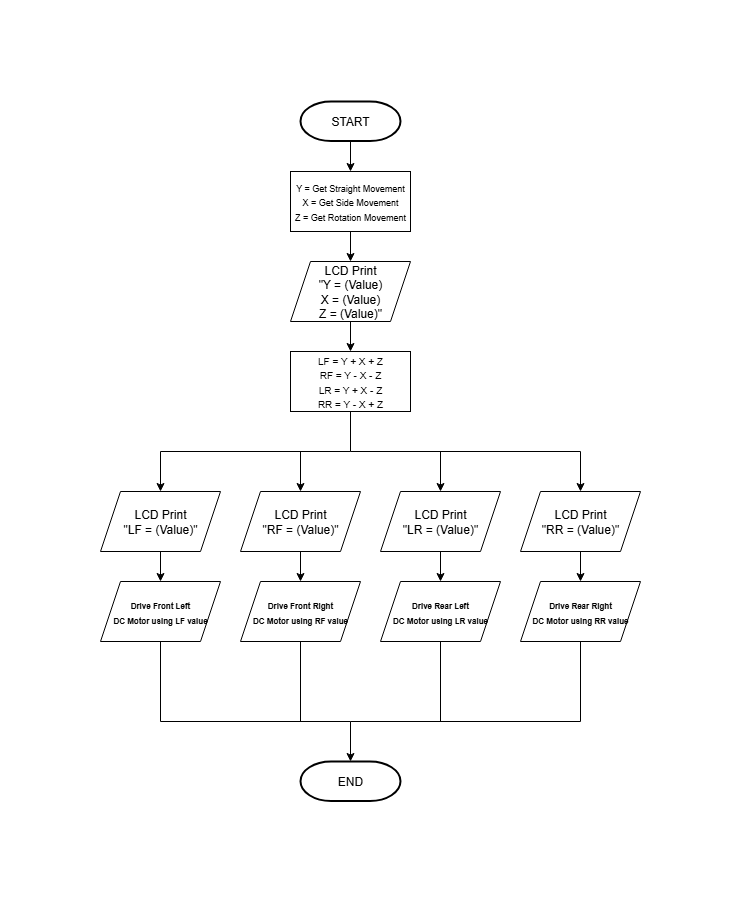

The diagram above was exported from draw.io. Its source (the exported page's mxGraphModel, read from the mxfile embedded in the PNG):
<mxGraphModel dx="1034" dy="570" grid="1" gridSize="10" guides="1" tooltips="1" connect="1" arrows="1" fold="1" page="1" pageScale="1" pageWidth="850" pageHeight="1100" math="0" shadow="0">
  <root>
    <mxCell id="0" />
    <mxCell id="1" parent="0" />
    <mxCell id="oslNH_KDB_mQE5neO9JW-3" value="&lt;font style=&quot;font-size: 9px;&quot;&gt;Y = Get Straight Movement&lt;/font&gt;&lt;div&gt;&lt;font style=&quot;font-size: 9px;&quot;&gt;X = Get Side Movement&lt;/font&gt;&lt;/div&gt;&lt;div&gt;&lt;font style=&quot;font-size: 9px;&quot;&gt;Z = Get Rotation Movement&lt;/font&gt;&lt;/div&gt;" style="rounded=0;whiteSpace=wrap;html=1;" parent="1" vertex="1">
      <mxGeometry x="260" y="170" width="120" height="60" as="geometry" />
    </mxCell>
    <mxCell id="oslNH_KDB_mQE5neO9JW-4" value="&lt;div style=&quot;&quot;&gt;&lt;font style=&quot;font-size: 10px;&quot;&gt;LF = Y + X + Z&lt;/font&gt;&lt;/div&gt;&lt;div style=&quot;&quot;&gt;&lt;span style=&quot;background-color: transparent; color: light-dark(rgb(0, 0, 0), rgb(255, 255, 255));&quot;&gt;&lt;font style=&quot;font-size: 10px;&quot;&gt;RF = Y - X - Z&lt;/font&gt;&lt;/span&gt;&lt;/div&gt;&lt;div style=&quot;&quot;&gt;&lt;span style=&quot;background-color: transparent; color: light-dark(rgb(0, 0, 0), rgb(255, 255, 255));&quot;&gt;&lt;font style=&quot;font-size: 10px;&quot;&gt;LR = Y + X - Z&lt;/font&gt;&lt;/span&gt;&lt;/div&gt;&lt;div style=&quot;&quot;&gt;&lt;span style=&quot;background-color: transparent; color: light-dark(rgb(0, 0, 0), rgb(255, 255, 255));&quot;&gt;&lt;font style=&quot;font-size: 10px;&quot;&gt;RR = Y - X + Z&lt;/font&gt;&lt;/span&gt;&lt;/div&gt;" style="rounded=0;whiteSpace=wrap;html=1;align=center;" parent="1" vertex="1">
      <mxGeometry x="260" y="350" width="120" height="60" as="geometry" />
    </mxCell>
    <mxCell id="oslNH_KDB_mQE5neO9JW-6" value="&lt;font style=&quot;font-size: 8px;&quot;&gt;&lt;b&gt;Drive Front Left&lt;/b&gt;&lt;/font&gt;&lt;div&gt;&lt;b style=&quot;font-size: 8px; background-color: transparent; color: light-dark(rgb(0, 0, 0), rgb(255, 255, 255));&quot;&gt;DC Motor using LF value&lt;/b&gt;&lt;/div&gt;" style="shape=parallelogram;perimeter=parallelogramPerimeter;whiteSpace=wrap;html=1;fixedSize=1;" parent="1" vertex="1">
      <mxGeometry x="70" y="580" width="120" height="60" as="geometry" />
    </mxCell>
    <mxCell id="oslNH_KDB_mQE5neO9JW-7" value="&lt;font style=&quot;font-size: 8px;&quot;&gt;&lt;b&gt;Drive Front Right&lt;/b&gt;&lt;/font&gt;&lt;div&gt;&lt;b style=&quot;font-size: 8px; background-color: transparent; color: light-dark(rgb(0, 0, 0), rgb(255, 255, 255));&quot;&gt;DC Motor using RF value&lt;/b&gt;&lt;/div&gt;" style="shape=parallelogram;perimeter=parallelogramPerimeter;whiteSpace=wrap;html=1;fixedSize=1;" parent="1" vertex="1">
      <mxGeometry x="210" y="580" width="120" height="60" as="geometry" />
    </mxCell>
    <mxCell id="oslNH_KDB_mQE5neO9JW-8" value="&lt;font style=&quot;font-size: 8px;&quot;&gt;&lt;b&gt;Drive Rear Left&lt;/b&gt;&lt;/font&gt;&lt;div&gt;&lt;b style=&quot;font-size: 8px; background-color: transparent; color: light-dark(rgb(0, 0, 0), rgb(255, 255, 255));&quot;&gt;DC Motor using LR value&lt;/b&gt;&lt;/div&gt;" style="shape=parallelogram;perimeter=parallelogramPerimeter;whiteSpace=wrap;html=1;fixedSize=1;" parent="1" vertex="1">
      <mxGeometry x="350" y="580" width="120" height="60" as="geometry" />
    </mxCell>
    <mxCell id="oslNH_KDB_mQE5neO9JW-9" value="&lt;font style=&quot;font-size: 8px;&quot;&gt;&lt;b&gt;Drive Rear Right&lt;/b&gt;&lt;/font&gt;&lt;div&gt;&lt;b style=&quot;font-size: 8px; background-color: transparent; color: light-dark(rgb(0, 0, 0), rgb(255, 255, 255));&quot;&gt;DC Motor using RR value&lt;/b&gt;&lt;/div&gt;" style="shape=parallelogram;perimeter=parallelogramPerimeter;whiteSpace=wrap;html=1;fixedSize=1;" parent="1" vertex="1">
      <mxGeometry x="490" y="580" width="120" height="60" as="geometry" />
    </mxCell>
    <mxCell id="oslNH_KDB_mQE5neO9JW-10" value="" style="endArrow=classic;html=1;rounded=0;exitX=0.5;exitY=1;exitDx=0;exitDy=0;" parent="1" source="oslNH_KDB_mQE5neO9JW-3" edge="1">
      <mxGeometry width="50" height="50" relative="1" as="geometry">
        <mxPoint x="240" y="350" as="sourcePoint" />
        <mxPoint x="320" y="260" as="targetPoint" />
      </mxGeometry>
    </mxCell>
    <mxCell id="oslNH_KDB_mQE5neO9JW-19" value="" style="endArrow=classic;html=1;rounded=0;exitX=0.5;exitY=1;exitDx=0;exitDy=0;entryX=0.5;entryY=0;entryDx=0;entryDy=0;" parent="1" target="oslNH_KDB_mQE5neO9JW-4" edge="1">
      <mxGeometry width="50" height="50" relative="1" as="geometry">
        <mxPoint x="320" y="320" as="sourcePoint" />
        <mxPoint x="420" y="400" as="targetPoint" />
      </mxGeometry>
    </mxCell>
    <mxCell id="oslNH_KDB_mQE5neO9JW-29" value="" style="endArrow=classic;html=1;rounded=0;exitX=0.5;exitY=1;exitDx=0;exitDy=0;" parent="1" edge="1">
      <mxGeometry width="50" height="50" relative="1" as="geometry">
        <mxPoint x="130" y="640" as="sourcePoint" />
        <mxPoint x="320" y="760" as="targetPoint" />
        <Array as="points">
          <mxPoint x="130" y="720" />
          <mxPoint x="320" y="720" />
        </Array>
      </mxGeometry>
    </mxCell>
    <mxCell id="oslNH_KDB_mQE5neO9JW-31" value="" style="endArrow=none;html=1;rounded=0;exitX=0.5;exitY=1;exitDx=0;exitDy=0;" parent="1" edge="1">
      <mxGeometry width="50" height="50" relative="1" as="geometry">
        <mxPoint x="270" y="640" as="sourcePoint" />
        <mxPoint x="270" y="720" as="targetPoint" />
      </mxGeometry>
    </mxCell>
    <mxCell id="oslNH_KDB_mQE5neO9JW-32" value="" style="endArrow=none;html=1;rounded=0;exitX=0.5;exitY=1;exitDx=0;exitDy=0;" parent="1" edge="1">
      <mxGeometry width="50" height="50" relative="1" as="geometry">
        <mxPoint x="550" y="640" as="sourcePoint" />
        <mxPoint x="320" y="720" as="targetPoint" />
        <Array as="points">
          <mxPoint x="550" y="720" />
        </Array>
      </mxGeometry>
    </mxCell>
    <mxCell id="oslNH_KDB_mQE5neO9JW-33" value="" style="endArrow=none;html=1;rounded=0;exitX=0.5;exitY=1;exitDx=0;exitDy=0;" parent="1" edge="1">
      <mxGeometry width="50" height="50" relative="1" as="geometry">
        <mxPoint x="410" y="640" as="sourcePoint" />
        <mxPoint x="410" y="720" as="targetPoint" />
      </mxGeometry>
    </mxCell>
    <mxCell id="oslNH_KDB_mQE5neO9JW-35" value="LCD Print&lt;div&gt;&quot;LF = (Value)&lt;span style=&quot;background-color: transparent; color: light-dark(rgb(0, 0, 0), rgb(255, 255, 255));&quot;&gt;&quot;&lt;/span&gt;&lt;/div&gt;" style="shape=parallelogram;perimeter=parallelogramPerimeter;whiteSpace=wrap;html=1;fixedSize=1;" parent="1" vertex="1">
      <mxGeometry x="70" y="490" width="120" height="60" as="geometry" />
    </mxCell>
    <mxCell id="oslNH_KDB_mQE5neO9JW-37" value="LCD Print&lt;div&gt;&quot;LR = (Value)&lt;span style=&quot;background-color: transparent; color: light-dark(rgb(0, 0, 0), rgb(255, 255, 255));&quot;&gt;&quot;&lt;/span&gt;&lt;/div&gt;" style="shape=parallelogram;perimeter=parallelogramPerimeter;whiteSpace=wrap;html=1;fixedSize=1;" parent="1" vertex="1">
      <mxGeometry x="350" y="490" width="120" height="60" as="geometry" />
    </mxCell>
    <mxCell id="oslNH_KDB_mQE5neO9JW-38" value="LCD Print&lt;div&gt;&quot;RR = (Value)&lt;span style=&quot;background-color: transparent; color: light-dark(rgb(0, 0, 0), rgb(255, 255, 255));&quot;&gt;&quot;&lt;/span&gt;&lt;/div&gt;" style="shape=parallelogram;perimeter=parallelogramPerimeter;whiteSpace=wrap;html=1;fixedSize=1;" parent="1" vertex="1">
      <mxGeometry x="490" y="490" width="120" height="60" as="geometry" />
    </mxCell>
    <mxCell id="oslNH_KDB_mQE5neO9JW-39" value="LCD Print&lt;div&gt;&quot;Y =&amp;nbsp;&lt;span style=&quot;background-color: transparent; color: light-dark(rgb(0, 0, 0), rgb(255, 255, 255));&quot;&gt;(Value)&lt;/span&gt;&lt;/div&gt;&lt;div&gt;X =&amp;nbsp;&lt;span style=&quot;background-color: transparent; color: light-dark(rgb(0, 0, 0), rgb(255, 255, 255));&quot;&gt;(Value)&lt;/span&gt;&lt;/div&gt;&lt;div&gt;Z = (Value)&quot;&lt;/div&gt;" style="shape=parallelogram;perimeter=parallelogramPerimeter;whiteSpace=wrap;html=1;fixedSize=1;" parent="1" vertex="1">
      <mxGeometry x="260" y="260" width="120" height="60" as="geometry" />
    </mxCell>
    <mxCell id="oslNH_KDB_mQE5neO9JW-40" value="" style="endArrow=classic;html=1;rounded=0;exitX=0.5;exitY=1;exitDx=0;exitDy=0;entryX=0.5;entryY=0;entryDx=0;entryDy=0;" parent="1" target="oslNH_KDB_mQE5neO9JW-3" edge="1">
      <mxGeometry width="50" height="50" relative="1" as="geometry">
        <mxPoint x="320" y="139" as="sourcePoint" />
        <mxPoint x="290" y="240" as="targetPoint" />
      </mxGeometry>
    </mxCell>
    <mxCell id="oslNH_KDB_mQE5neO9JW-43" value="START" style="strokeWidth=2;html=1;shape=mxgraph.flowchart.terminator;whiteSpace=wrap;" parent="1" vertex="1">
      <mxGeometry x="270" y="100" width="100" height="39.5" as="geometry" />
    </mxCell>
    <mxCell id="oslNH_KDB_mQE5neO9JW-44" value="END" style="strokeWidth=2;html=1;shape=mxgraph.flowchart.terminator;whiteSpace=wrap;" parent="1" vertex="1">
      <mxGeometry x="270" y="760" width="100" height="39.5" as="geometry" />
    </mxCell>
    <mxCell id="oslNH_KDB_mQE5neO9JW-36" value="LCD Print&lt;div&gt;&quot;RF = (Value)&lt;span style=&quot;background-color: transparent; color: light-dark(rgb(0, 0, 0), rgb(255, 255, 255));&quot;&gt;&quot;&lt;/span&gt;&lt;/div&gt;" style="shape=parallelogram;perimeter=parallelogramPerimeter;whiteSpace=wrap;html=1;fixedSize=1;" parent="1" vertex="1">
      <mxGeometry x="210" y="490" width="120" height="60" as="geometry" />
    </mxCell>
    <mxCell id="tnqzivb77UbeHxif7iLe-2" value="" style="endArrow=classic;html=1;rounded=0;exitX=0.5;exitY=1;exitDx=0;exitDy=0;entryX=0.5;entryY=0;entryDx=0;entryDy=0;" parent="1" source="oslNH_KDB_mQE5neO9JW-4" target="oslNH_KDB_mQE5neO9JW-35" edge="1">
      <mxGeometry width="50" height="50" relative="1" as="geometry">
        <mxPoint x="300" y="560" as="sourcePoint" />
        <mxPoint x="350" y="510" as="targetPoint" />
        <Array as="points">
          <mxPoint x="320" y="450" />
          <mxPoint x="130" y="450" />
        </Array>
      </mxGeometry>
    </mxCell>
    <mxCell id="tnqzivb77UbeHxif7iLe-3" value="" style="endArrow=classic;html=1;rounded=0;entryX=0.5;entryY=0;entryDx=0;entryDy=0;" parent="1" target="oslNH_KDB_mQE5neO9JW-36" edge="1">
      <mxGeometry width="50" height="50" relative="1" as="geometry">
        <mxPoint x="270" y="450" as="sourcePoint" />
        <mxPoint x="350" y="510" as="targetPoint" />
      </mxGeometry>
    </mxCell>
    <mxCell id="tnqzivb77UbeHxif7iLe-4" value="" style="endArrow=classic;html=1;rounded=0;entryX=0.5;entryY=0;entryDx=0;entryDy=0;" parent="1" target="oslNH_KDB_mQE5neO9JW-38" edge="1">
      <mxGeometry width="50" height="50" relative="1" as="geometry">
        <mxPoint x="320" y="450" as="sourcePoint" />
        <mxPoint x="350" y="510" as="targetPoint" />
        <Array as="points">
          <mxPoint x="550" y="450" />
        </Array>
      </mxGeometry>
    </mxCell>
    <mxCell id="tnqzivb77UbeHxif7iLe-5" value="" style="endArrow=classic;html=1;rounded=0;entryX=0.5;entryY=0;entryDx=0;entryDy=0;" parent="1" target="oslNH_KDB_mQE5neO9JW-37" edge="1">
      <mxGeometry width="50" height="50" relative="1" as="geometry">
        <mxPoint x="410" y="450" as="sourcePoint" />
        <mxPoint x="350" y="510" as="targetPoint" />
      </mxGeometry>
    </mxCell>
    <mxCell id="tnqzivb77UbeHxif7iLe-6" value="" style="endArrow=classic;html=1;rounded=0;exitX=0.5;exitY=1;exitDx=0;exitDy=0;entryX=0.5;entryY=0;entryDx=0;entryDy=0;" parent="1" source="oslNH_KDB_mQE5neO9JW-35" target="oslNH_KDB_mQE5neO9JW-6" edge="1">
      <mxGeometry width="50" height="50" relative="1" as="geometry">
        <mxPoint x="300" y="650" as="sourcePoint" />
        <mxPoint x="350" y="600" as="targetPoint" />
      </mxGeometry>
    </mxCell>
    <mxCell id="tnqzivb77UbeHxif7iLe-7" value="" style="endArrow=classic;html=1;rounded=0;exitX=0.5;exitY=1;exitDx=0;exitDy=0;entryX=0.5;entryY=0;entryDx=0;entryDy=0;" parent="1" source="oslNH_KDB_mQE5neO9JW-36" target="oslNH_KDB_mQE5neO9JW-7" edge="1">
      <mxGeometry width="50" height="50" relative="1" as="geometry">
        <mxPoint x="300" y="650" as="sourcePoint" />
        <mxPoint x="350" y="600" as="targetPoint" />
      </mxGeometry>
    </mxCell>
    <mxCell id="tnqzivb77UbeHxif7iLe-8" value="" style="endArrow=classic;html=1;rounded=0;exitX=0.5;exitY=1;exitDx=0;exitDy=0;entryX=0.5;entryY=0;entryDx=0;entryDy=0;" parent="1" source="oslNH_KDB_mQE5neO9JW-37" target="oslNH_KDB_mQE5neO9JW-8" edge="1">
      <mxGeometry width="50" height="50" relative="1" as="geometry">
        <mxPoint x="300" y="650" as="sourcePoint" />
        <mxPoint x="350" y="600" as="targetPoint" />
      </mxGeometry>
    </mxCell>
    <mxCell id="tnqzivb77UbeHxif7iLe-9" value="" style="endArrow=classic;html=1;rounded=0;exitX=0.5;exitY=1;exitDx=0;exitDy=0;entryX=0.5;entryY=0;entryDx=0;entryDy=0;" parent="1" source="oslNH_KDB_mQE5neO9JW-38" target="oslNH_KDB_mQE5neO9JW-9" edge="1">
      <mxGeometry width="50" height="50" relative="1" as="geometry">
        <mxPoint x="300" y="650" as="sourcePoint" />
        <mxPoint x="350" y="600" as="targetPoint" />
      </mxGeometry>
    </mxCell>
  </root>
</mxGraphModel>